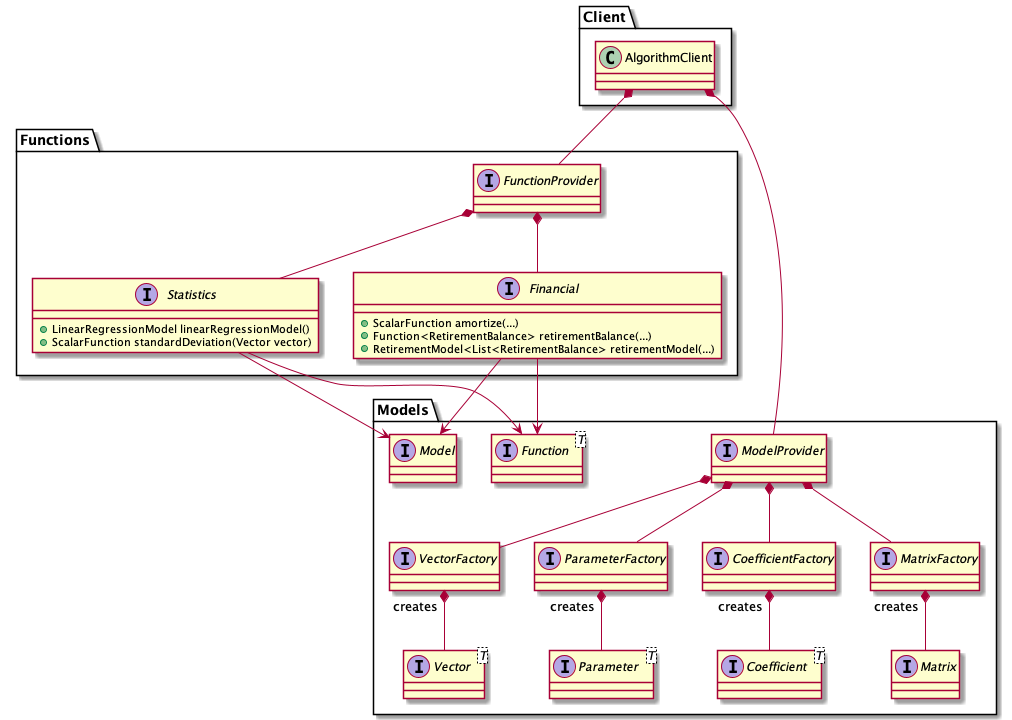

The diagram above was rendered by PlantUML. Its source (embedded in the PNG):
@startuml
'https://plantuml.com/class-diagram


package Models {
    interface ModelProvider
    interface VectorFactory
    interface ParameterFactory
    interface CoefficientFactory
    interface MatrixFactory
    interface Vector<T>
    interface Parameter<T>
    interface Coefficient<T>
    interface Matrix

    ModelProvider *-- VectorFactory
    ModelProvider *-- ParameterFactory
    ModelProvider *-- CoefficientFactory
    ModelProvider *-- MatrixFactory



    VectorFactory "creates" *-- Vector
    ParameterFactory "creates" *-- Parameter
    CoefficientFactory "creates" *-- Coefficient
    MatrixFactory "creates" *-- Matrix

    interface Function<T>
    interface Model
}

package Functions {
    interface FunctionProvider
    interface Statistics {
        + LinearRegressionModel linearRegressionModel()
        + ScalarFunction standardDeviation(Vector vector)

    }
    interface Financial {
        + ScalarFunction amortize(...)
        + Function<RetirementBalance> retirementBalance(...)
        + RetirementModel<List<RetirementBalance> retirementModel(...)
    }

    FunctionProvider *-- Statistics
    FunctionProvider *-- Financial

    Statistics --> Function
    Statistics --> Model

    Financial --> Function
    Financial --> Model
}

package Client {
    class AlgorithmClient

    AlgorithmClient *-- ModelProvider
    AlgorithmClient *-- FunctionProvider
}




@enduml